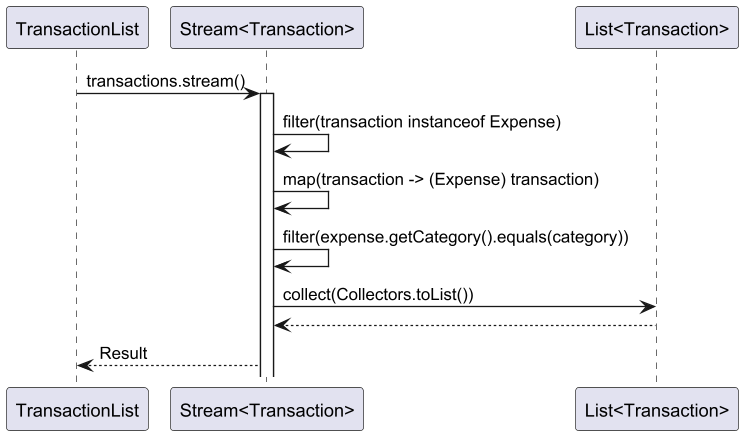

The diagram above was rendered by PlantUML. Its source (embedded in the PNG):
@startuml
participant "TransactionList" as TL
participant "Stream<Transaction>" as Stream
participant "List<Transaction>" as Result

TL -> Stream : transactions.stream()
activate Stream
Stream -> Stream : filter(transaction instanceof Expense)
Stream -> Stream : map(transaction -> (Expense) transaction)
Stream -> Stream : filter(expense.getCategory().equals(category))
Stream -> Result : collect(Collectors.toList())
Result --> Stream
Stream --> TL : Result
@enduml